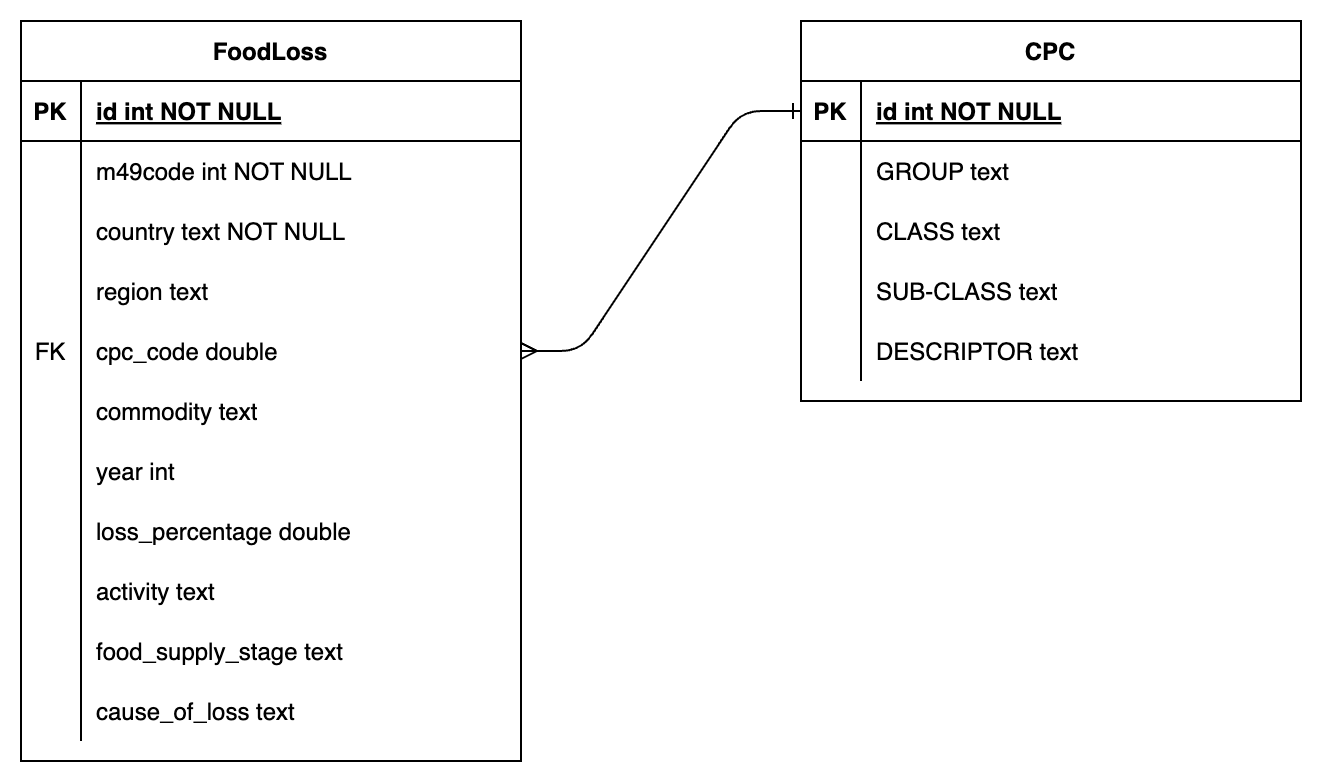

The diagram above was exported from draw.io. Its source (the exported page's mxGraphModel, read from the mxfile embedded in the PNG):
<mxGraphModel dx="688" dy="642" grid="1" gridSize="10" guides="1" tooltips="1" connect="1" arrows="1" fold="1" page="1" pageScale="1" pageWidth="850" pageHeight="1100" math="0" shadow="0" extFonts="Permanent Marker^https://fonts.googleapis.com/css?family=Permanent+Marker">
  <root>
    <mxCell id="0" />
    <mxCell id="1" parent="0" />
    <mxCell id="C-vyLk0tnHw3VtMMgP7b-1" value="" style="edgeStyle=entityRelationEdgeStyle;endArrow=ERone;startArrow=ERmany;endFill=0;startFill=0;exitX=1;exitY=0.5;exitDx=0;exitDy=0;entryX=0;entryY=0.5;entryDx=0;entryDy=0;" parent="1" source="VimBsYZ3pjPAK6pQ5Pjr-40" target="C-vyLk0tnHw3VtMMgP7b-3" edge="1">
      <mxGeometry width="100" height="100" relative="1" as="geometry">
        <mxPoint x="340" y="720" as="sourcePoint" />
        <mxPoint x="490" y="195" as="targetPoint" />
        <Array as="points">
          <mxPoint x="490" y="170" />
        </Array>
      </mxGeometry>
    </mxCell>
    <mxCell id="C-vyLk0tnHw3VtMMgP7b-2" value="CPC" style="shape=table;startSize=30;container=1;collapsible=1;childLayout=tableLayout;fixedRows=1;rowLines=0;fontStyle=1;align=center;resizeLast=1;" parent="1" vertex="1">
      <mxGeometry x="480" y="120" width="250" height="190" as="geometry" />
    </mxCell>
    <mxCell id="C-vyLk0tnHw3VtMMgP7b-3" value="" style="shape=partialRectangle;collapsible=0;dropTarget=0;pointerEvents=0;fillColor=none;points=[[0,0.5],[1,0.5]];portConstraint=eastwest;top=0;left=0;right=0;bottom=1;" parent="C-vyLk0tnHw3VtMMgP7b-2" vertex="1">
      <mxGeometry y="30" width="250" height="30" as="geometry" />
    </mxCell>
    <mxCell id="C-vyLk0tnHw3VtMMgP7b-4" value="PK" style="shape=partialRectangle;overflow=hidden;connectable=0;fillColor=none;top=0;left=0;bottom=0;right=0;fontStyle=1;" parent="C-vyLk0tnHw3VtMMgP7b-3" vertex="1">
      <mxGeometry width="30" height="30" as="geometry">
        <mxRectangle width="30" height="30" as="alternateBounds" />
      </mxGeometry>
    </mxCell>
    <mxCell id="C-vyLk0tnHw3VtMMgP7b-5" value="id int NOT NULL" style="shape=partialRectangle;overflow=hidden;connectable=0;fillColor=none;top=0;left=0;bottom=0;right=0;align=left;spacingLeft=6;fontStyle=5;" parent="C-vyLk0tnHw3VtMMgP7b-3" vertex="1">
      <mxGeometry x="30" width="220" height="30" as="geometry">
        <mxRectangle width="220" height="30" as="alternateBounds" />
      </mxGeometry>
    </mxCell>
    <mxCell id="C-vyLk0tnHw3VtMMgP7b-6" value="" style="shape=partialRectangle;collapsible=0;dropTarget=0;pointerEvents=0;fillColor=none;points=[[0,0.5],[1,0.5]];portConstraint=eastwest;top=0;left=0;right=0;bottom=0;" parent="C-vyLk0tnHw3VtMMgP7b-2" vertex="1">
      <mxGeometry y="60" width="250" height="30" as="geometry" />
    </mxCell>
    <mxCell id="C-vyLk0tnHw3VtMMgP7b-7" value="" style="shape=partialRectangle;overflow=hidden;connectable=0;fillColor=none;top=0;left=0;bottom=0;right=0;" parent="C-vyLk0tnHw3VtMMgP7b-6" vertex="1">
      <mxGeometry width="30" height="30" as="geometry">
        <mxRectangle width="30" height="30" as="alternateBounds" />
      </mxGeometry>
    </mxCell>
    <mxCell id="C-vyLk0tnHw3VtMMgP7b-8" value="GROUP text" style="shape=partialRectangle;overflow=hidden;connectable=0;fillColor=none;top=0;left=0;bottom=0;right=0;align=left;spacingLeft=6;" parent="C-vyLk0tnHw3VtMMgP7b-6" vertex="1">
      <mxGeometry x="30" width="220" height="30" as="geometry">
        <mxRectangle width="220" height="30" as="alternateBounds" />
      </mxGeometry>
    </mxCell>
    <mxCell id="C-vyLk0tnHw3VtMMgP7b-9" value="" style="shape=partialRectangle;collapsible=0;dropTarget=0;pointerEvents=0;fillColor=none;points=[[0,0.5],[1,0.5]];portConstraint=eastwest;top=0;left=0;right=0;bottom=0;" parent="C-vyLk0tnHw3VtMMgP7b-2" vertex="1">
      <mxGeometry y="90" width="250" height="30" as="geometry" />
    </mxCell>
    <mxCell id="C-vyLk0tnHw3VtMMgP7b-10" value="" style="shape=partialRectangle;overflow=hidden;connectable=0;fillColor=none;top=0;left=0;bottom=0;right=0;" parent="C-vyLk0tnHw3VtMMgP7b-9" vertex="1">
      <mxGeometry width="30" height="30" as="geometry">
        <mxRectangle width="30" height="30" as="alternateBounds" />
      </mxGeometry>
    </mxCell>
    <mxCell id="C-vyLk0tnHw3VtMMgP7b-11" value="CLASS text" style="shape=partialRectangle;overflow=hidden;connectable=0;fillColor=none;top=0;left=0;bottom=0;right=0;align=left;spacingLeft=6;" parent="C-vyLk0tnHw3VtMMgP7b-9" vertex="1">
      <mxGeometry x="30" width="220" height="30" as="geometry">
        <mxRectangle width="220" height="30" as="alternateBounds" />
      </mxGeometry>
    </mxCell>
    <mxCell id="VimBsYZ3pjPAK6pQ5Pjr-55" style="shape=partialRectangle;collapsible=0;dropTarget=0;pointerEvents=0;fillColor=none;points=[[0,0.5],[1,0.5]];portConstraint=eastwest;top=0;left=0;right=0;bottom=0;" vertex="1" parent="C-vyLk0tnHw3VtMMgP7b-2">
      <mxGeometry y="120" width="250" height="30" as="geometry" />
    </mxCell>
    <mxCell id="VimBsYZ3pjPAK6pQ5Pjr-56" style="shape=partialRectangle;overflow=hidden;connectable=0;fillColor=none;top=0;left=0;bottom=0;right=0;" vertex="1" parent="VimBsYZ3pjPAK6pQ5Pjr-55">
      <mxGeometry width="30" height="30" as="geometry">
        <mxRectangle width="30" height="30" as="alternateBounds" />
      </mxGeometry>
    </mxCell>
    <mxCell id="VimBsYZ3pjPAK6pQ5Pjr-57" value="SUB-CLASS text" style="shape=partialRectangle;overflow=hidden;connectable=0;fillColor=none;top=0;left=0;bottom=0;right=0;align=left;spacingLeft=6;" vertex="1" parent="VimBsYZ3pjPAK6pQ5Pjr-55">
      <mxGeometry x="30" width="220" height="30" as="geometry">
        <mxRectangle width="220" height="30" as="alternateBounds" />
      </mxGeometry>
    </mxCell>
    <mxCell id="VimBsYZ3pjPAK6pQ5Pjr-52" style="shape=partialRectangle;collapsible=0;dropTarget=0;pointerEvents=0;fillColor=none;points=[[0,0.5],[1,0.5]];portConstraint=eastwest;top=0;left=0;right=0;bottom=0;" vertex="1" parent="C-vyLk0tnHw3VtMMgP7b-2">
      <mxGeometry y="150" width="250" height="30" as="geometry" />
    </mxCell>
    <mxCell id="VimBsYZ3pjPAK6pQ5Pjr-53" style="shape=partialRectangle;overflow=hidden;connectable=0;fillColor=none;top=0;left=0;bottom=0;right=0;" vertex="1" parent="VimBsYZ3pjPAK6pQ5Pjr-52">
      <mxGeometry width="30" height="30" as="geometry">
        <mxRectangle width="30" height="30" as="alternateBounds" />
      </mxGeometry>
    </mxCell>
    <mxCell id="VimBsYZ3pjPAK6pQ5Pjr-54" value="DESCRIPTOR text" style="shape=partialRectangle;overflow=hidden;connectable=0;fillColor=none;top=0;left=0;bottom=0;right=0;align=left;spacingLeft=6;" vertex="1" parent="VimBsYZ3pjPAK6pQ5Pjr-52">
      <mxGeometry x="30" width="220" height="30" as="geometry">
        <mxRectangle width="220" height="30" as="alternateBounds" />
      </mxGeometry>
    </mxCell>
    <mxCell id="C-vyLk0tnHw3VtMMgP7b-23" value="FoodLoss" style="shape=table;startSize=30;container=1;collapsible=1;childLayout=tableLayout;fixedRows=1;rowLines=0;fontStyle=1;align=center;resizeLast=1;" parent="1" vertex="1">
      <mxGeometry x="90" y="120" width="250" height="370" as="geometry">
        <mxRectangle x="120" y="120" width="90" height="30" as="alternateBounds" />
      </mxGeometry>
    </mxCell>
    <mxCell id="C-vyLk0tnHw3VtMMgP7b-24" value="" style="shape=partialRectangle;collapsible=0;dropTarget=0;pointerEvents=0;fillColor=none;points=[[0,0.5],[1,0.5]];portConstraint=eastwest;top=0;left=0;right=0;bottom=1;" parent="C-vyLk0tnHw3VtMMgP7b-23" vertex="1">
      <mxGeometry y="30" width="250" height="30" as="geometry" />
    </mxCell>
    <mxCell id="C-vyLk0tnHw3VtMMgP7b-25" value="PK" style="shape=partialRectangle;overflow=hidden;connectable=0;fillColor=none;top=0;left=0;bottom=0;right=0;fontStyle=1;" parent="C-vyLk0tnHw3VtMMgP7b-24" vertex="1">
      <mxGeometry width="30" height="30" as="geometry">
        <mxRectangle width="30" height="30" as="alternateBounds" />
      </mxGeometry>
    </mxCell>
    <mxCell id="C-vyLk0tnHw3VtMMgP7b-26" value="id int NOT NULL" style="shape=partialRectangle;overflow=hidden;connectable=0;fillColor=none;top=0;left=0;bottom=0;right=0;align=left;spacingLeft=6;fontStyle=5;" parent="C-vyLk0tnHw3VtMMgP7b-24" vertex="1">
      <mxGeometry x="30" width="220" height="30" as="geometry">
        <mxRectangle width="220" height="30" as="alternateBounds" />
      </mxGeometry>
    </mxCell>
    <mxCell id="VimBsYZ3pjPAK6pQ5Pjr-64" style="shape=partialRectangle;collapsible=0;dropTarget=0;pointerEvents=0;fillColor=none;points=[[0,0.5],[1,0.5]];portConstraint=eastwest;top=0;left=0;right=0;bottom=0;" vertex="1" parent="C-vyLk0tnHw3VtMMgP7b-23">
      <mxGeometry y="60" width="250" height="30" as="geometry" />
    </mxCell>
    <mxCell id="VimBsYZ3pjPAK6pQ5Pjr-65" style="shape=partialRectangle;overflow=hidden;connectable=0;fillColor=none;top=0;left=0;bottom=0;right=0;" vertex="1" parent="VimBsYZ3pjPAK6pQ5Pjr-64">
      <mxGeometry width="30" height="30" as="geometry">
        <mxRectangle width="30" height="30" as="alternateBounds" />
      </mxGeometry>
    </mxCell>
    <mxCell id="VimBsYZ3pjPAK6pQ5Pjr-66" value="m49code int NOT NULL " style="shape=partialRectangle;overflow=hidden;connectable=0;fillColor=none;top=0;left=0;bottom=0;right=0;align=left;spacingLeft=6;" vertex="1" parent="VimBsYZ3pjPAK6pQ5Pjr-64">
      <mxGeometry x="30" width="220" height="30" as="geometry">
        <mxRectangle width="220" height="30" as="alternateBounds" />
      </mxGeometry>
    </mxCell>
    <mxCell id="C-vyLk0tnHw3VtMMgP7b-27" value="" style="shape=partialRectangle;collapsible=0;dropTarget=0;pointerEvents=0;fillColor=none;points=[[0,0.5],[1,0.5]];portConstraint=eastwest;top=0;left=0;right=0;bottom=0;" parent="C-vyLk0tnHw3VtMMgP7b-23" vertex="1">
      <mxGeometry y="90" width="250" height="30" as="geometry" />
    </mxCell>
    <mxCell id="C-vyLk0tnHw3VtMMgP7b-28" value="" style="shape=partialRectangle;overflow=hidden;connectable=0;fillColor=none;top=0;left=0;bottom=0;right=0;" parent="C-vyLk0tnHw3VtMMgP7b-27" vertex="1">
      <mxGeometry width="30" height="30" as="geometry">
        <mxRectangle width="30" height="30" as="alternateBounds" />
      </mxGeometry>
    </mxCell>
    <mxCell id="C-vyLk0tnHw3VtMMgP7b-29" value="country text NOT NULL" style="shape=partialRectangle;overflow=hidden;connectable=0;fillColor=none;top=0;left=0;bottom=0;right=0;align=left;spacingLeft=6;" parent="C-vyLk0tnHw3VtMMgP7b-27" vertex="1">
      <mxGeometry x="30" width="220" height="30" as="geometry">
        <mxRectangle width="220" height="30" as="alternateBounds" />
      </mxGeometry>
    </mxCell>
    <mxCell id="VimBsYZ3pjPAK6pQ5Pjr-22" style="shape=partialRectangle;collapsible=0;dropTarget=0;pointerEvents=0;fillColor=none;points=[[0,0.5],[1,0.5]];portConstraint=eastwest;top=0;left=0;right=0;bottom=0;" vertex="1" parent="C-vyLk0tnHw3VtMMgP7b-23">
      <mxGeometry y="120" width="250" height="30" as="geometry" />
    </mxCell>
    <mxCell id="VimBsYZ3pjPAK6pQ5Pjr-23" style="shape=partialRectangle;overflow=hidden;connectable=0;fillColor=none;top=0;left=0;bottom=0;right=0;" vertex="1" parent="VimBsYZ3pjPAK6pQ5Pjr-22">
      <mxGeometry width="30" height="30" as="geometry">
        <mxRectangle width="30" height="30" as="alternateBounds" />
      </mxGeometry>
    </mxCell>
    <mxCell id="VimBsYZ3pjPAK6pQ5Pjr-24" value="region text" style="shape=partialRectangle;overflow=hidden;connectable=0;fillColor=none;top=0;left=0;bottom=0;right=0;align=left;spacingLeft=6;" vertex="1" parent="VimBsYZ3pjPAK6pQ5Pjr-22">
      <mxGeometry x="30" width="220" height="30" as="geometry">
        <mxRectangle width="220" height="30" as="alternateBounds" />
      </mxGeometry>
    </mxCell>
    <mxCell id="VimBsYZ3pjPAK6pQ5Pjr-40" style="shape=partialRectangle;collapsible=0;dropTarget=0;pointerEvents=0;fillColor=none;points=[[0,0.5],[1,0.5]];portConstraint=eastwest;top=0;left=0;right=0;bottom=0;" vertex="1" parent="C-vyLk0tnHw3VtMMgP7b-23">
      <mxGeometry y="150" width="250" height="30" as="geometry" />
    </mxCell>
    <mxCell id="VimBsYZ3pjPAK6pQ5Pjr-41" value="FK" style="shape=partialRectangle;overflow=hidden;connectable=0;fillColor=none;top=0;left=0;bottom=0;right=0;" vertex="1" parent="VimBsYZ3pjPAK6pQ5Pjr-40">
      <mxGeometry width="30" height="30" as="geometry">
        <mxRectangle width="30" height="30" as="alternateBounds" />
      </mxGeometry>
    </mxCell>
    <mxCell id="VimBsYZ3pjPAK6pQ5Pjr-42" value="cpc_code double" style="shape=partialRectangle;overflow=hidden;connectable=0;fillColor=none;top=0;left=0;bottom=0;right=0;align=left;spacingLeft=6;" vertex="1" parent="VimBsYZ3pjPAK6pQ5Pjr-40">
      <mxGeometry x="30" width="220" height="30" as="geometry">
        <mxRectangle width="220" height="30" as="alternateBounds" />
      </mxGeometry>
    </mxCell>
    <mxCell id="VimBsYZ3pjPAK6pQ5Pjr-37" style="shape=partialRectangle;collapsible=0;dropTarget=0;pointerEvents=0;fillColor=none;points=[[0,0.5],[1,0.5]];portConstraint=eastwest;top=0;left=0;right=0;bottom=0;" vertex="1" parent="C-vyLk0tnHw3VtMMgP7b-23">
      <mxGeometry y="180" width="250" height="30" as="geometry" />
    </mxCell>
    <mxCell id="VimBsYZ3pjPAK6pQ5Pjr-38" style="shape=partialRectangle;overflow=hidden;connectable=0;fillColor=none;top=0;left=0;bottom=0;right=0;" vertex="1" parent="VimBsYZ3pjPAK6pQ5Pjr-37">
      <mxGeometry width="30" height="30" as="geometry">
        <mxRectangle width="30" height="30" as="alternateBounds" />
      </mxGeometry>
    </mxCell>
    <mxCell id="VimBsYZ3pjPAK6pQ5Pjr-39" value="commodity text" style="shape=partialRectangle;overflow=hidden;connectable=0;fillColor=none;top=0;left=0;bottom=0;right=0;align=left;spacingLeft=6;" vertex="1" parent="VimBsYZ3pjPAK6pQ5Pjr-37">
      <mxGeometry x="30" width="220" height="30" as="geometry">
        <mxRectangle width="220" height="30" as="alternateBounds" />
      </mxGeometry>
    </mxCell>
    <mxCell id="VimBsYZ3pjPAK6pQ5Pjr-34" style="shape=partialRectangle;collapsible=0;dropTarget=0;pointerEvents=0;fillColor=none;points=[[0,0.5],[1,0.5]];portConstraint=eastwest;top=0;left=0;right=0;bottom=0;" vertex="1" parent="C-vyLk0tnHw3VtMMgP7b-23">
      <mxGeometry y="210" width="250" height="30" as="geometry" />
    </mxCell>
    <mxCell id="VimBsYZ3pjPAK6pQ5Pjr-35" style="shape=partialRectangle;overflow=hidden;connectable=0;fillColor=none;top=0;left=0;bottom=0;right=0;" vertex="1" parent="VimBsYZ3pjPAK6pQ5Pjr-34">
      <mxGeometry width="30" height="30" as="geometry">
        <mxRectangle width="30" height="30" as="alternateBounds" />
      </mxGeometry>
    </mxCell>
    <mxCell id="VimBsYZ3pjPAK6pQ5Pjr-36" value="year int" style="shape=partialRectangle;overflow=hidden;connectable=0;fillColor=none;top=0;left=0;bottom=0;right=0;align=left;spacingLeft=6;" vertex="1" parent="VimBsYZ3pjPAK6pQ5Pjr-34">
      <mxGeometry x="30" width="220" height="30" as="geometry">
        <mxRectangle width="220" height="30" as="alternateBounds" />
      </mxGeometry>
    </mxCell>
    <mxCell id="VimBsYZ3pjPAK6pQ5Pjr-31" style="shape=partialRectangle;collapsible=0;dropTarget=0;pointerEvents=0;fillColor=none;points=[[0,0.5],[1,0.5]];portConstraint=eastwest;top=0;left=0;right=0;bottom=0;" vertex="1" parent="C-vyLk0tnHw3VtMMgP7b-23">
      <mxGeometry y="240" width="250" height="30" as="geometry" />
    </mxCell>
    <mxCell id="VimBsYZ3pjPAK6pQ5Pjr-32" style="shape=partialRectangle;overflow=hidden;connectable=0;fillColor=none;top=0;left=0;bottom=0;right=0;" vertex="1" parent="VimBsYZ3pjPAK6pQ5Pjr-31">
      <mxGeometry width="30" height="30" as="geometry">
        <mxRectangle width="30" height="30" as="alternateBounds" />
      </mxGeometry>
    </mxCell>
    <mxCell id="VimBsYZ3pjPAK6pQ5Pjr-33" value="loss_percentage double" style="shape=partialRectangle;overflow=hidden;connectable=0;fillColor=none;top=0;left=0;bottom=0;right=0;align=left;spacingLeft=6;" vertex="1" parent="VimBsYZ3pjPAK6pQ5Pjr-31">
      <mxGeometry x="30" width="220" height="30" as="geometry">
        <mxRectangle width="220" height="30" as="alternateBounds" />
      </mxGeometry>
    </mxCell>
    <mxCell id="VimBsYZ3pjPAK6pQ5Pjr-28" style="shape=partialRectangle;collapsible=0;dropTarget=0;pointerEvents=0;fillColor=none;points=[[0,0.5],[1,0.5]];portConstraint=eastwest;top=0;left=0;right=0;bottom=0;" vertex="1" parent="C-vyLk0tnHw3VtMMgP7b-23">
      <mxGeometry y="270" width="250" height="30" as="geometry" />
    </mxCell>
    <mxCell id="VimBsYZ3pjPAK6pQ5Pjr-29" style="shape=partialRectangle;overflow=hidden;connectable=0;fillColor=none;top=0;left=0;bottom=0;right=0;" vertex="1" parent="VimBsYZ3pjPAK6pQ5Pjr-28">
      <mxGeometry width="30" height="30" as="geometry">
        <mxRectangle width="30" height="30" as="alternateBounds" />
      </mxGeometry>
    </mxCell>
    <mxCell id="VimBsYZ3pjPAK6pQ5Pjr-30" value="activity text" style="shape=partialRectangle;overflow=hidden;connectable=0;fillColor=none;top=0;left=0;bottom=0;right=0;align=left;spacingLeft=6;" vertex="1" parent="VimBsYZ3pjPAK6pQ5Pjr-28">
      <mxGeometry x="30" width="220" height="30" as="geometry">
        <mxRectangle width="220" height="30" as="alternateBounds" />
      </mxGeometry>
    </mxCell>
    <mxCell id="VimBsYZ3pjPAK6pQ5Pjr-25" style="shape=partialRectangle;collapsible=0;dropTarget=0;pointerEvents=0;fillColor=none;points=[[0,0.5],[1,0.5]];portConstraint=eastwest;top=0;left=0;right=0;bottom=0;" vertex="1" parent="C-vyLk0tnHw3VtMMgP7b-23">
      <mxGeometry y="300" width="250" height="30" as="geometry" />
    </mxCell>
    <mxCell id="VimBsYZ3pjPAK6pQ5Pjr-26" style="shape=partialRectangle;overflow=hidden;connectable=0;fillColor=none;top=0;left=0;bottom=0;right=0;" vertex="1" parent="VimBsYZ3pjPAK6pQ5Pjr-25">
      <mxGeometry width="30" height="30" as="geometry">
        <mxRectangle width="30" height="30" as="alternateBounds" />
      </mxGeometry>
    </mxCell>
    <mxCell id="VimBsYZ3pjPAK6pQ5Pjr-27" value="food_supply_stage text" style="shape=partialRectangle;overflow=hidden;connectable=0;fillColor=none;top=0;left=0;bottom=0;right=0;align=left;spacingLeft=6;" vertex="1" parent="VimBsYZ3pjPAK6pQ5Pjr-25">
      <mxGeometry x="30" width="220" height="30" as="geometry">
        <mxRectangle width="220" height="30" as="alternateBounds" />
      </mxGeometry>
    </mxCell>
    <mxCell id="VimBsYZ3pjPAK6pQ5Pjr-49" style="shape=partialRectangle;collapsible=0;dropTarget=0;pointerEvents=0;fillColor=none;points=[[0,0.5],[1,0.5]];portConstraint=eastwest;top=0;left=0;right=0;bottom=0;" vertex="1" parent="C-vyLk0tnHw3VtMMgP7b-23">
      <mxGeometry y="330" width="250" height="30" as="geometry" />
    </mxCell>
    <mxCell id="VimBsYZ3pjPAK6pQ5Pjr-50" style="shape=partialRectangle;overflow=hidden;connectable=0;fillColor=none;top=0;left=0;bottom=0;right=0;" vertex="1" parent="VimBsYZ3pjPAK6pQ5Pjr-49">
      <mxGeometry width="30" height="30" as="geometry">
        <mxRectangle width="30" height="30" as="alternateBounds" />
      </mxGeometry>
    </mxCell>
    <mxCell id="VimBsYZ3pjPAK6pQ5Pjr-51" value="cause_of_loss text" style="shape=partialRectangle;overflow=hidden;connectable=0;fillColor=none;top=0;left=0;bottom=0;right=0;align=left;spacingLeft=6;" vertex="1" parent="VimBsYZ3pjPAK6pQ5Pjr-49">
      <mxGeometry x="30" width="220" height="30" as="geometry">
        <mxRectangle width="220" height="30" as="alternateBounds" />
      </mxGeometry>
    </mxCell>
    <mxCell id="VimBsYZ3pjPAK6pQ5Pjr-67" value="" style="shape=partialRectangle;overflow=hidden;connectable=0;fillColor=none;top=0;left=0;bottom=0;right=0;align=left;spacingLeft=6;fontStyle=5;" vertex="1" parent="1">
      <mxGeometry x="150" y="150" width="220" height="30" as="geometry">
        <mxRectangle width="220" height="30" as="alternateBounds" />
      </mxGeometry>
    </mxCell>
  </root>
</mxGraphModel>